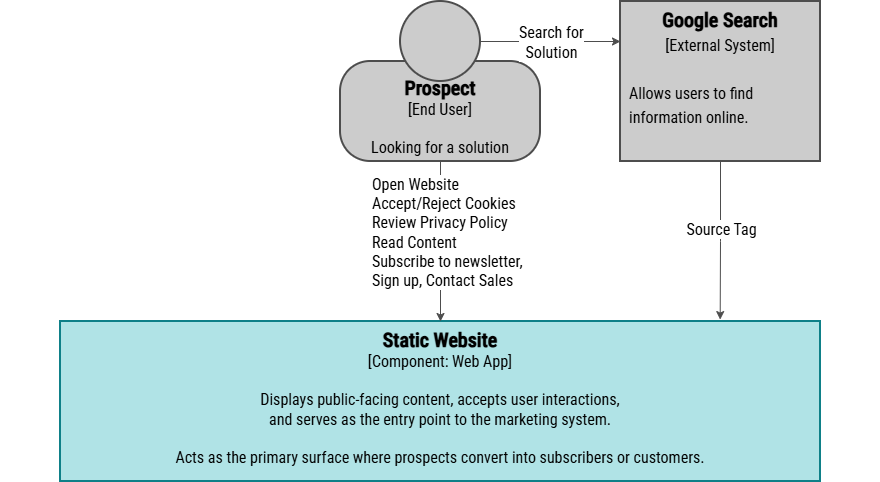

The diagram above was exported from draw.io. Its source (the exported page's mxGraphModel, read from the mxfile embedded in the PNG):
<mxGraphModel dx="815" dy="904" grid="1" gridSize="10" guides="1" tooltips="1" connect="1" arrows="1" fold="1" page="1" pageScale="1" pageWidth="1169" pageHeight="827" math="0" shadow="0">
  <root>
    <mxCell id="wciumZGh0SxPtyql-4xr-0" />
    <mxCell id="wciumZGh0SxPtyql-4xr-1" parent="wciumZGh0SxPtyql-4xr-0" />
    <mxCell id="-v3JSVhA_tcbyQjX4XVY-22" parent="wciumZGh0SxPtyql-4xr-1" style="rounded=0;whiteSpace=wrap;html=1;strokeColor=none;movable=1;resizable=1;rotatable=1;deletable=1;editable=1;locked=0;connectable=1;" value="" vertex="1">
      <mxGeometry height="480" width="880" x="100" y="40" as="geometry" />
    </mxCell>
    <mxCell id="SHwcc1rZ2IpKvG3TdNz--0" connectable="0" parent="wciumZGh0SxPtyql-4xr-1" style="group" value="" vertex="1">
      <mxGeometry height="160" width="200" x="440" y="40" as="geometry" />
    </mxCell>
    <mxCell id="SHwcc1rZ2IpKvG3TdNz--1" parent="SHwcc1rZ2IpKvG3TdNz--0" style="rounded=1;whiteSpace=wrap;html=1;strokeWidth=2;glass=0;arcSize=30;fontFamily=Roboto Condensed;fontSource=https%3A%2F%2Ffonts.googleapis.com%2Fcss%3Ffamily%3DRoboto%2BCondensed;verticalAlign=top;strokeColor=light-dark(#4D4D4D,#EDEDED);fillColor=light-dark(#CCCCCC,#EDEDED);fontColor=#000000;fontSize=16;spacingTop=8;" value="&lt;b&gt;&lt;font style=&quot;font-size: 20px;&quot;&gt;&lt;font&gt;&lt;span&gt;Prospect&lt;/span&gt;&lt;/font&gt;&lt;br&gt;&lt;/font&gt;&lt;/b&gt;[End User]&lt;div&gt;&lt;br&gt;&lt;/div&gt;&lt;div&gt;Looking for a solution&lt;br&gt;&lt;/div&gt;" vertex="1">
      <mxGeometry height="100" width="200" y="60" as="geometry" />
    </mxCell>
    <mxCell id="SHwcc1rZ2IpKvG3TdNz--2" parent="SHwcc1rZ2IpKvG3TdNz--0" style="ellipse;whiteSpace=wrap;html=1;aspect=fixed;strokeWidth=2;strokeColor=light-dark(#4D4D4D,#EDEDED);fillColor=light-dark(#CCCCCC,#EDEDED);fontFamily=Roboto Condensed;fontSource=https%3A%2F%2Ffonts.googleapis.com%2Fcss%3Ffamily%3DRoboto%2BCondensed;fontColor=#000000;fontSize=16;" value="" vertex="1">
      <mxGeometry height="80" width="80" x="60" as="geometry" />
    </mxCell>
    <mxCell id="SHwcc1rZ2IpKvG3TdNz--3" parent="wciumZGh0SxPtyql-4xr-1" style="rounded=0;whiteSpace=wrap;html=1;strokeWidth=2;fillColor=#b0e3e6;strokeColor=#0e8088;verticalAlign=top;fontFamily=Roboto Condensed;fontSource=https%3A%2F%2Ffonts.googleapis.com%2Fcss%3Ffamily%3DRoboto%2BCondensed;fontSize=16;" value="&lt;font&gt;&lt;font style=&quot;font-size: 20px;&quot;&gt;&lt;b&gt;&lt;font&gt;Static Website&lt;/font&gt;&lt;/b&gt;&lt;br&gt;&lt;/font&gt;&lt;font&gt;[&lt;/font&gt;&lt;/font&gt;&lt;span&gt;Component&lt;/span&gt;&lt;font&gt;&lt;font&gt;: Web App]&lt;/font&gt;&lt;/font&gt;&lt;div&gt;&lt;font&gt;&lt;font&gt;&lt;br&gt;&lt;/font&gt;&lt;/font&gt;&lt;/div&gt;&lt;div&gt;&lt;font data-font-src=&quot;https://fonts.googleapis.com/css?family=IBM+Plex+Mono&quot;&gt;Displays public-facing content, accepts user interactions, &lt;br&gt;and serves as the entry point to the marketing system.&lt;br&gt;&lt;br&gt;Acts as the primary surface where prospects convert into subscribers or customers.&lt;/font&gt;&lt;/div&gt;" vertex="1">
      <mxGeometry height="160" width="760" x="160" y="360" as="geometry" />
    </mxCell>
    <mxCell id="SHwcc1rZ2IpKvG3TdNz--4" edge="1" parent="wciumZGh0SxPtyql-4xr-1" source="SHwcc1rZ2IpKvG3TdNz--1" style="edgeStyle=orthogonalEdgeStyle;shape=connector;rounded=0;orthogonalLoop=1;jettySize=auto;html=1;exitX=0.5;exitY=1;exitDx=0;exitDy=0;strokeColor=#4D4D4D;align=center;verticalAlign=middle;fontFamily=IBM Plex Mono;fontSource=https%3A%2F%2Ffonts.googleapis.com%2Fcss%3Ffamily%3DIBM%2BPlex%2BMono;fontSize=11;fontColor=default;labelBackgroundColor=default;resizable=0;endArrow=classic;entryX=0.5;entryY=0;entryDx=0;entryDy=0;" target="SHwcc1rZ2IpKvG3TdNz--3">
      <mxGeometry relative="1" as="geometry">
        <mxPoint x="530" y="240" as="sourcePoint" />
        <mxPoint x="530" y="360" as="targetPoint" />
      </mxGeometry>
    </mxCell>
    <mxCell id="SHwcc1rZ2IpKvG3TdNz--5" connectable="0" parent="SHwcc1rZ2IpKvG3TdNz--4" style="edgeLabel;html=1;align=left;verticalAlign=middle;resizable=0;points=[];fontFamily=Roboto Condensed;fontSource=https%3A%2F%2Ffonts.googleapis.com%2Fcss%3Ffamily%3DRoboto%2BCondensed;fontSize=16;fontColor=default;labelBackgroundColor=default;fillColor=none;gradientColor=none;" value="Open Website&lt;br&gt;Accept/Reject Cookies &lt;br&gt;Review Privacy Policy&lt;br&gt;Read Content&lt;br&gt;Subscribe to newsletter,&amp;nbsp;&lt;br&gt;Sign up,&amp;nbsp;Contact Sales" vertex="1">
      <mxGeometry relative="1" x="-0.3698" as="geometry">
        <mxPoint x="-70" y="20" as="offset" />
      </mxGeometry>
    </mxCell>
    <mxCell id="SHwcc1rZ2IpKvG3TdNz--6" parent="wciumZGh0SxPtyql-4xr-1" style="rounded=0;whiteSpace=wrap;html=1;strokeWidth=2;fillColor=light-dark(#CCCCCC,#EDEDED);strokeColor=#4D4D4D;verticalAlign=top;fontColor=#000000;fontFamily=Roboto Condensed;fontSource=https%3A%2F%2Ffonts.googleapis.com%2Fcss%3Ffamily%3DRoboto%2BCondensed;fontSize=20;" value="&lt;b&gt;&lt;span&gt;Google Search&lt;/span&gt;&lt;/b&gt;&lt;br&gt;&lt;font style=&quot;font-size: 16px;&quot;&gt;[External System]&lt;/font&gt;&lt;div&gt;&lt;font style=&quot;font-size: 16px;&quot;&gt;&lt;br&gt;&lt;/font&gt;&lt;/div&gt;&lt;div style=&quot;text-align: left; padding-left: 8px;&quot;&gt;&lt;font style=&quot;font-size: 16px;&quot;&gt;Allows users to find information online.&lt;/font&gt;&lt;/div&gt;" vertex="1">
      <mxGeometry height="160" width="200" x="720" y="40" as="geometry" />
    </mxCell>
    <mxCell id="SHwcc1rZ2IpKvG3TdNz--7" edge="1" parent="wciumZGh0SxPtyql-4xr-1" source="SHwcc1rZ2IpKvG3TdNz--2" style="shape=connector;rounded=0;orthogonalLoop=1;jettySize=auto;html=1;strokeColor=#4D4D4D;align=center;verticalAlign=middle;fontFamily=IBM Plex Mono;fontSource=https%3A%2F%2Ffonts.googleapis.com%2Fcss%3Ffamily%3DIBM%2BPlex%2BMono;fontSize=11;fontColor=default;labelBackgroundColor=default;resizable=0;endArrow=classic;entryX=0;entryY=0.25;entryDx=0;entryDy=0;exitX=1;exitY=0.5;exitDx=0;exitDy=0;" target="SHwcc1rZ2IpKvG3TdNz--6">
      <mxGeometry relative="1" as="geometry">
        <mxPoint x="640" y="50" as="sourcePoint" />
        <mxPoint x="780" y="50" as="targetPoint" />
      </mxGeometry>
    </mxCell>
    <mxCell id="SHwcc1rZ2IpKvG3TdNz--8" connectable="0" parent="SHwcc1rZ2IpKvG3TdNz--7" style="edgeLabel;html=1;align=center;verticalAlign=middle;resizable=0;points=[];fontFamily=Roboto Condensed;fontSource=https%3A%2F%2Ffonts.googleapis.com%2Fcss%3Ffamily%3DRoboto%2BCondensed;fontSize=16;fontColor=default;labelBackgroundColor=default;fillColor=none;gradientColor=none;" value="Search for &lt;br&gt;Solution" vertex="1">
      <mxGeometry relative="1" x="0.1446" y="1" as="geometry">
        <mxPoint x="-10" y="1" as="offset" />
      </mxGeometry>
    </mxCell>
    <mxCell id="SHwcc1rZ2IpKvG3TdNz--9" edge="1" parent="wciumZGh0SxPtyql-4xr-1" source="SHwcc1rZ2IpKvG3TdNz--6" style="edgeStyle=orthogonalEdgeStyle;shape=connector;rounded=0;orthogonalLoop=1;jettySize=auto;html=1;exitX=0.5;exitY=1;exitDx=0;exitDy=0;entryX=0.868;entryY=-0.012;entryDx=0;entryDy=0;strokeColor=#4D4D4D;align=center;verticalAlign=middle;fontFamily=IBM Plex Mono;fontSource=https%3A%2F%2Ffonts.googleapis.com%2Fcss%3Ffamily%3DIBM%2BPlex%2BMono;fontSize=11;fontColor=default;labelBackgroundColor=default;resizable=0;endArrow=classic;entryPerimeter=0;" target="SHwcc1rZ2IpKvG3TdNz--3">
      <mxGeometry relative="1" as="geometry">
        <mxPoint x="810" y="230" as="sourcePoint" />
        <mxPoint x="810" y="350" as="targetPoint" />
      </mxGeometry>
    </mxCell>
    <mxCell id="SHwcc1rZ2IpKvG3TdNz--10" connectable="0" parent="SHwcc1rZ2IpKvG3TdNz--9" style="edgeLabel;html=1;align=center;verticalAlign=middle;resizable=0;points=[];fontFamily=Roboto Condensed;fontSource=https%3A%2F%2Ffonts.googleapis.com%2Fcss%3Ffamily%3DRoboto%2BCondensed;fontSize=16;fontColor=default;labelBackgroundColor=default;fillColor=none;gradientColor=none;" value="Source Tag" vertex="1">
      <mxGeometry relative="1" x="-0.2107" y="-1" as="geometry">
        <mxPoint x="1" y="4" as="offset" />
      </mxGeometry>
    </mxCell>
  </root>
</mxGraphModel>